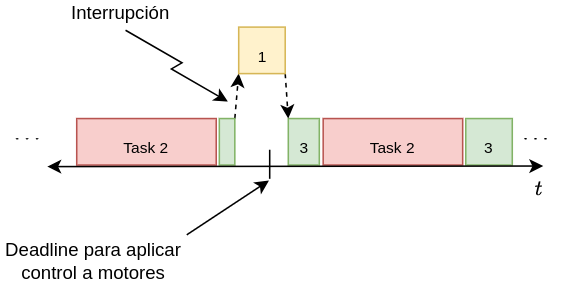

The diagram above was exported from draw.io. Its source (the exported page's mxGraphModel, read from the mxfile embedded in the PNG):
<mxGraphModel dx="559" dy="364" grid="1" gridSize="10" guides="1" tooltips="1" connect="1" arrows="1" fold="1" page="1" pageScale="1" pageWidth="850" pageHeight="1100" math="1" shadow="0">
  <root>
    <mxCell id="0" />
    <mxCell id="1" parent="0" />
    <mxCell id="2" value="&lt;font style=&quot;font-size: 10px;&quot;&gt;3&lt;/font&gt;" style="rounded=0;whiteSpace=wrap;html=1;fontSize=20;strokeColor=#82b366;fillColor=#d5e8d4;align=center;verticalAlign=middle;" vertex="1" parent="1">
      <mxGeometry x="7410.5" y="5075.99" width="20" height="30" as="geometry" />
    </mxCell>
    <mxCell id="3" value="&lt;font style=&quot;font-size: 10px;&quot;&gt;Task 2&lt;/font&gt;" style="rounded=0;whiteSpace=wrap;html=1;fontSize=20;strokeColor=#b85450;fillColor=#f8cecc;align=center;verticalAlign=middle;" vertex="1" parent="1">
      <mxGeometry x="7433" y="5075.99" width="90" height="30" as="geometry" />
    </mxCell>
    <mxCell id="4" style="rounded=0;orthogonalLoop=1;jettySize=auto;html=1;exitX=1;exitY=0;exitDx=0;exitDy=0;entryX=0;entryY=1;entryDx=0;entryDy=0;dashed=1;" edge="1" source="5" target="9" parent="1">
      <mxGeometry relative="1" as="geometry" />
    </mxCell>
    <mxCell id="5" value="" style="rounded=0;whiteSpace=wrap;html=1;fontSize=20;strokeColor=#82b366;fillColor=#d5e8d4;align=center;verticalAlign=middle;" vertex="1" parent="1">
      <mxGeometry x="7366" y="5075.99" width="10" height="30" as="geometry" />
    </mxCell>
    <mxCell id="6" value="&lt;font style=&quot;font-size: 10px;&quot;&gt;Task 2&lt;/font&gt;" style="rounded=0;whiteSpace=wrap;html=1;fontSize=20;strokeColor=#b85450;fillColor=#f8cecc;align=center;verticalAlign=middle;" vertex="1" parent="1">
      <mxGeometry x="7274" y="5075.99" width="90" height="30" as="geometry" />
    </mxCell>
    <mxCell id="7" value="&lt;font style=&quot;font-size: 10px;&quot;&gt;3&lt;/font&gt;" style="rounded=0;whiteSpace=wrap;html=1;fontSize=20;strokeColor=#82b366;fillColor=#d5e8d4;align=center;verticalAlign=middle;" vertex="1" parent="1">
      <mxGeometry x="7525" y="5075.99" width="30" height="30" as="geometry" />
    </mxCell>
    <mxCell id="8" style="rounded=0;orthogonalLoop=1;jettySize=auto;html=1;exitX=1;exitY=1;exitDx=0;exitDy=0;entryX=0;entryY=0;entryDx=0;entryDy=0;dashed=1;" edge="1" source="9" target="2" parent="1">
      <mxGeometry relative="1" as="geometry" />
    </mxCell>
    <mxCell id="9" value="&lt;font style=&quot;font-size: 10px;&quot;&gt;1&lt;/font&gt;" style="rounded=0;whiteSpace=wrap;html=1;fontSize=20;strokeColor=#d6b656;fillColor=#fff2cc;align=center;verticalAlign=middle;" vertex="1" parent="1">
      <mxGeometry x="7378.5" y="5016.99" width="30" height="30" as="geometry" />
    </mxCell>
    <mxCell id="10" value="" style="endArrow=classic;html=1;rounded=0;fontColor=#000000;strokeColor=#000000;startArrow=classic;startFill=1;" edge="1" parent="1">
      <mxGeometry width="50" height="50" relative="1" as="geometry">
        <mxPoint x="7255" y="5106.99" as="sourcePoint" />
        <mxPoint x="7575" y="5106.61" as="targetPoint" />
      </mxGeometry>
    </mxCell>
    <mxCell id="11" value="$$t$$" style="text;html=1;strokeColor=none;fillColor=none;align=center;verticalAlign=middle;whiteSpace=wrap;rounded=0;fontColor=#000000;" vertex="1" parent="1">
      <mxGeometry x="7565" y="5111.61" width="15" height="20" as="geometry" />
    </mxCell>
    <mxCell id="12" value="$$\dots$$" style="text;html=1;strokeColor=none;fillColor=none;align=center;verticalAlign=middle;whiteSpace=wrap;rounded=0;fontColor=#000000;" vertex="1" parent="1">
      <mxGeometry x="7553" y="5075.99" width="35" height="20" as="geometry" />
    </mxCell>
    <mxCell id="13" value="$$\dots$$" style="text;html=1;strokeColor=none;fillColor=none;align=center;verticalAlign=middle;whiteSpace=wrap;rounded=0;fontColor=#000000;" vertex="1" parent="1">
      <mxGeometry x="7225" y="5075.99" width="35" height="20" as="geometry" />
    </mxCell>
    <mxCell id="14" value="" style="endArrow=none;html=1;rounded=0;endFill=0;startArrow=none;startFill=0;" edge="1" parent="1">
      <mxGeometry width="50" height="50" relative="1" as="geometry">
        <mxPoint x="7398.5" y="5096.11" as="sourcePoint" />
        <mxPoint x="7398.5" y="5114.86" as="targetPoint" />
      </mxGeometry>
    </mxCell>
    <mxCell id="15" style="rounded=0;orthogonalLoop=1;jettySize=auto;html=1;exitX=1;exitY=0;exitDx=0;exitDy=0;" edge="1" source="16" parent="1">
      <mxGeometry relative="1" as="geometry">
        <mxPoint x="7398" y="5115.99" as="targetPoint" />
        <mxPoint x="7352" y="5150.99" as="sourcePoint" />
      </mxGeometry>
    </mxCell>
    <mxCell id="16" value="Deadline para aplicar control a motores" style="text;html=1;strokeColor=none;fillColor=none;align=center;verticalAlign=middle;whiteSpace=wrap;rounded=0;" vertex="1" parent="1">
      <mxGeometry x="7225" y="5150.99" width="120" height="35.01" as="geometry" />
    </mxCell>
    <mxCell id="17" value="" style="endArrow=classic;html=1;rounded=0;entryX=1;entryY=0;entryDx=0;entryDy=0;edgeStyle=isometricEdgeStyle;elbow=vertical;" edge="1" parent="1">
      <mxGeometry width="50" height="50" relative="1" as="geometry">
        <mxPoint x="7305.5" y="5019.01" as="sourcePoint" />
        <mxPoint x="7371.500000000001" y="5065" as="targetPoint" />
      </mxGeometry>
    </mxCell>
    <mxCell id="18" value="Interrupción" style="text;html=1;strokeColor=none;fillColor=none;align=center;verticalAlign=middle;whiteSpace=wrap;rounded=0;" vertex="1" parent="1">
      <mxGeometry x="7265" y="5000" width="75" height="16.99" as="geometry" />
    </mxCell>
  </root>
</mxGraphModel>